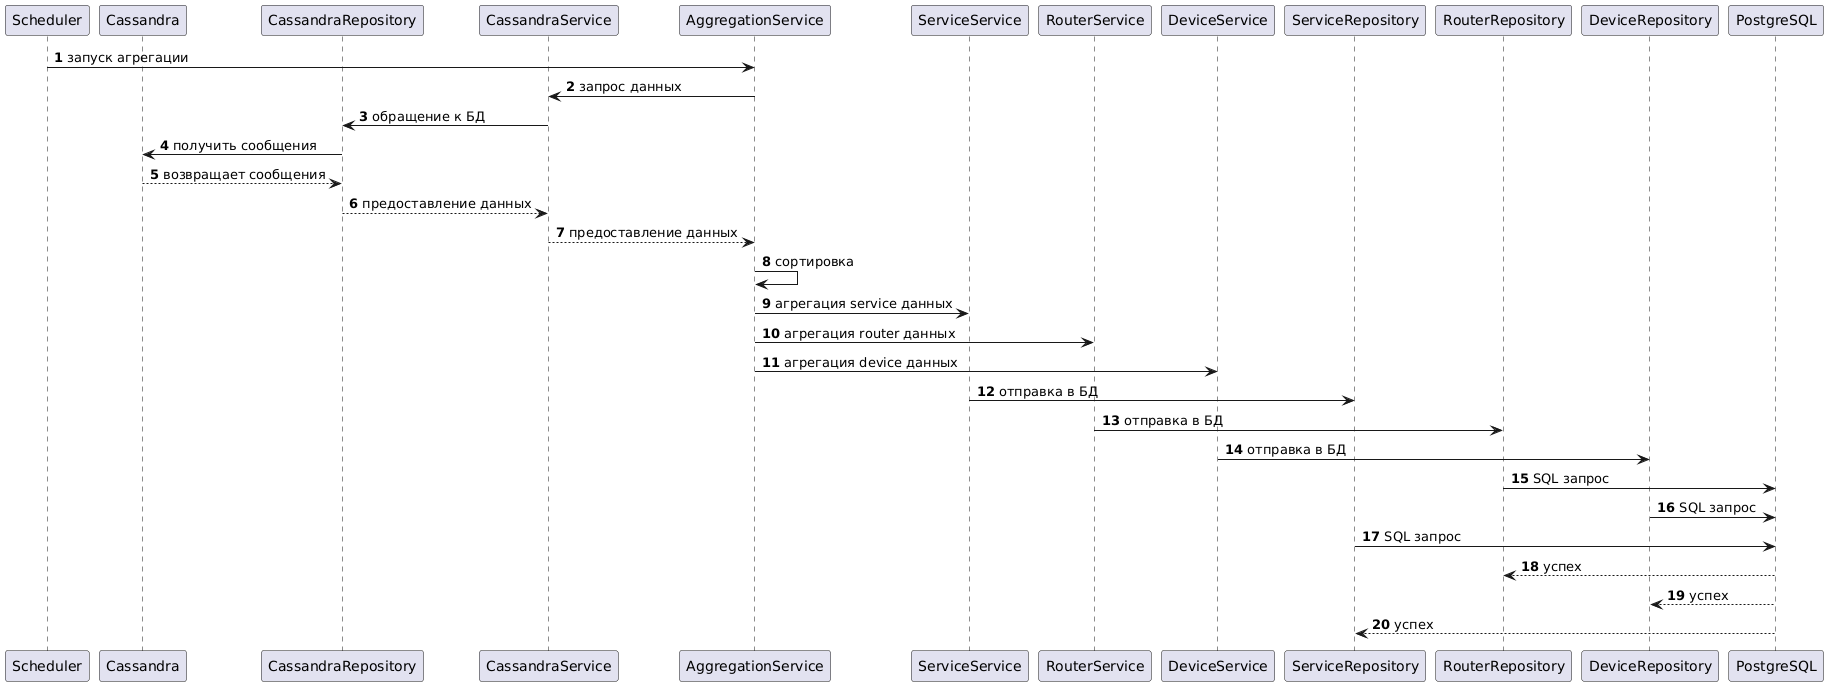

The diagram above was rendered by PlantUML. Its source (embedded in the PNG):
@startuml
autonumber

participant "Scheduler" as scheduler
participant "Cassandra" as cassandra
participant "CassandraRepository" as cassandraR
participant "CassandraService" as cassandraS

participant "AggregationService" as service
participant "ServiceService" as serviceS
participant "RouterService" as routerS
participant "DeviceService" as deviceS

participant "ServiceRepository" as serviceRep
participant "RouterRepository" as routerRep
participant "DeviceRepository" as deviceRep

participant "PostgreSQL" as postgres

scheduler -> service: запуск агрегации
service -> cassandraS: запрос данных
cassandraS -> cassandraR: обращение к БД
cassandraR -> cassandra: получить сообщения
cassandra --> cassandraR: возвращает сообщения
cassandraR --> cassandraS: предоставление данных
cassandraS --> service: предоставление данных

service -> service: сортировка
service -> serviceS: агрегация service данных
service -> routerS: агрегация router данных
service -> deviceS: агрегация device данных

serviceS -> serviceRep: отправка в БД
routerS -> routerRep: отправка в БД
deviceS -> deviceRep: отправка в БД

routerRep -> postgres: SQL запрос
deviceRep -> postgres: SQL запрос
serviceRep -> postgres: SQL запрос

postgres --> routerRep: успех
postgres --> deviceRep: успех
postgres --> serviceRep: успех
@enduml